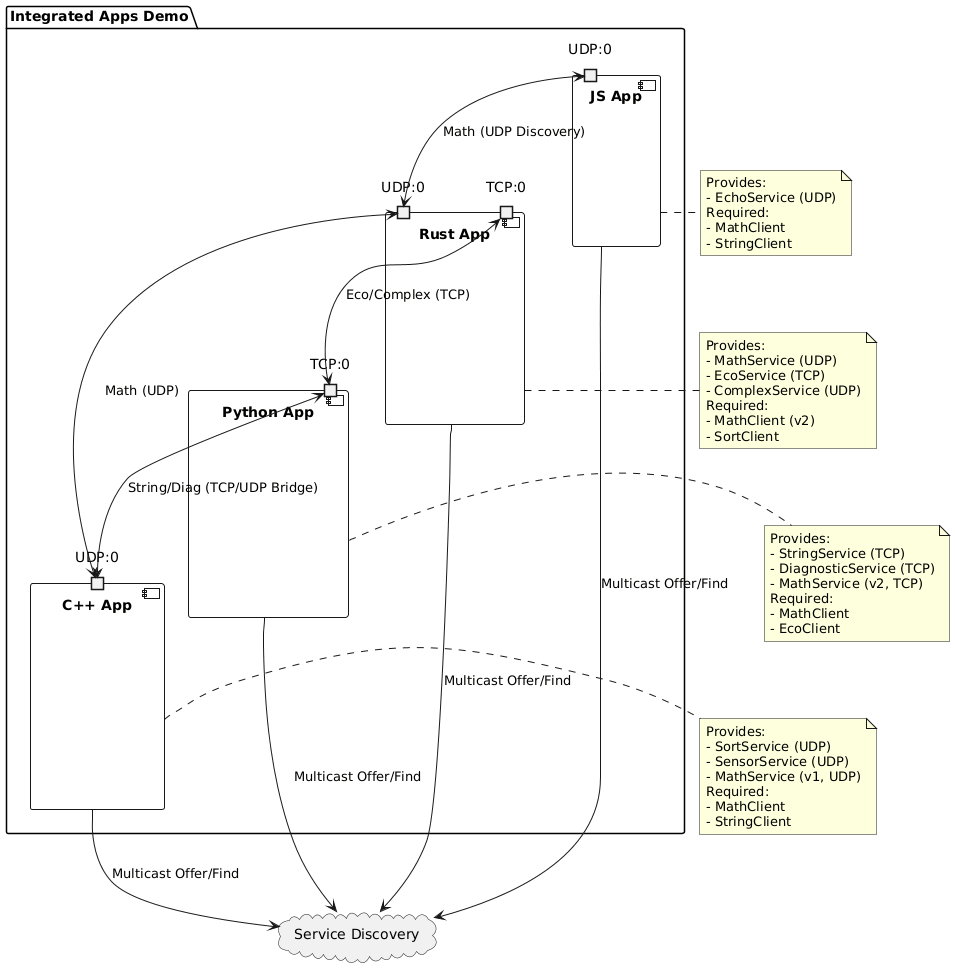

The diagram above was rendered by PlantUML. Its source (embedded in the PNG):
@startuml
skinparam componentStyle uml2

package "Integrated Apps Demo" {
    component "Rust App" as RustApp {
        port "UDP:0" as RustUDP
        port "TCP:0" as RustTCP
    }

    component "Python App" as PyApp {
        port "TCP:0" as PyTCP
    }

    component "C++ App" as CppApp {
        port "UDP:0" as CppUDP
    }

    component "JS App" as JsApp {
        port "UDP:0" as JsUDP
    }
}

cloud "Service Discovery" as SD {
}

RustApp -down-> SD : Multicast Offer/Find
PyApp -down-> SD : Multicast Offer/Find
CppApp -down-> SD : Multicast Offer/Find
JsApp -down-> SD : Multicast Offer/Find

note right of RustApp
  Provides:
  - MathService (UDP)
  - EcoService (TCP)
  - ComplexService (UDP)
  Required:
  - MathClient (v2)
  - SortClient
end note

note right of PyApp
  Provides:
  - StringService (TCP)
  - DiagnosticService (TCP)
  - MathService (v2, TCP)
  Required:
  - MathClient
  - EcoClient
end note

note right of CppApp
  Provides:
  - SortService (UDP)
  - SensorService (UDP)
  - MathService (v1, UDP)
  Required:
  - MathClient
  - StringClient
end note

note right of JsApp
  Provides:
  - EchoService (UDP)
  Required:
  - MathClient
  - StringClient
end note

RustUDP <--> CppUDP : Math (UDP)
RustTCP <--> PyTCP : Eco/Complex (TCP)
PyTCP <--> CppUDP : String/Diag (TCP/UDP Bridge)
JsUDP <--> RustUDP : Math (UDP Discovery)
@enduml